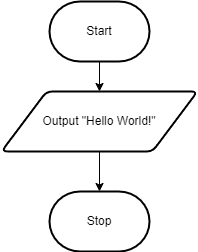

The diagram above was exported from draw.io. Its source (the exported page's mxGraphModel, read from the mxfile embedded in the PNG):
<mxGraphModel dx="1086" dy="666" grid="1" gridSize="10" guides="1" tooltips="1" connect="1" arrows="1" fold="1" page="1" pageScale="1" pageWidth="827" pageHeight="1169" math="0" shadow="0">
  <root>
    <mxCell id="0" />
    <mxCell id="1" parent="0" />
    <mxCell id="6" value="" style="edgeStyle=none;html=1;" edge="1" parent="1" source="2" target="3">
      <mxGeometry relative="1" as="geometry" />
    </mxCell>
    <mxCell id="2" value="Start" style="strokeWidth=2;html=1;shape=mxgraph.flowchart.terminator;whiteSpace=wrap;" vertex="1" parent="1">
      <mxGeometry x="364" y="80" width="100" height="60" as="geometry" />
    </mxCell>
    <mxCell id="5" value="" style="edgeStyle=none;html=1;" edge="1" parent="1" source="3" target="4">
      <mxGeometry relative="1" as="geometry" />
    </mxCell>
    <mxCell id="3" value="Output &quot;Hello World!&quot;" style="shape=parallelogram;html=1;strokeWidth=2;perimeter=parallelogramPerimeter;whiteSpace=wrap;rounded=1;arcSize=12;size=0.23;" vertex="1" parent="1">
      <mxGeometry x="316" y="170" width="196" height="60" as="geometry" />
    </mxCell>
    <mxCell id="4" value="Stop" style="strokeWidth=2;html=1;shape=mxgraph.flowchart.terminator;whiteSpace=wrap;" vertex="1" parent="1">
      <mxGeometry x="364" y="270" width="100" height="60" as="geometry" />
    </mxCell>
  </root>
</mxGraphModel>